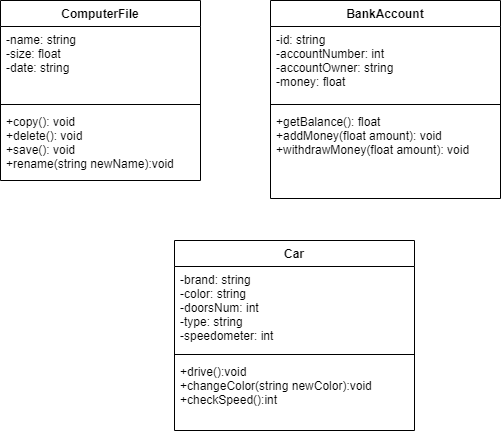

The diagram above was exported from draw.io. Its source (the exported page's mxGraphModel, read from the mxfile embedded in the PNG):
<mxGraphModel dx="813" dy="454" grid="1" gridSize="10" guides="1" tooltips="1" connect="1" arrows="1" fold="1" page="1" pageScale="1" pageWidth="827" pageHeight="1169" math="0" shadow="0">
  <root>
    <mxCell id="0" />
    <mxCell id="1" parent="0" />
    <mxCell id="P29AOKA3P5l6HjI9YVRB-1" value="ComputerFile" style="swimlane;fontStyle=1;align=center;verticalAlign=top;childLayout=stackLayout;horizontal=1;startSize=26;horizontalStack=0;resizeParent=1;resizeParentMax=0;resizeLast=0;collapsible=1;marginBottom=0;" vertex="1" parent="1">
      <mxGeometry x="120" y="230" width="200" height="180" as="geometry" />
    </mxCell>
    <mxCell id="P29AOKA3P5l6HjI9YVRB-2" value="-name: string&#10;-size: float&#10;-date: string" style="text;strokeColor=none;fillColor=none;align=left;verticalAlign=top;spacingLeft=4;spacingRight=4;overflow=hidden;rotatable=0;points=[[0,0.5],[1,0.5]];portConstraint=eastwest;" vertex="1" parent="P29AOKA3P5l6HjI9YVRB-1">
      <mxGeometry y="26" width="200" height="74" as="geometry" />
    </mxCell>
    <mxCell id="P29AOKA3P5l6HjI9YVRB-3" value="" style="line;strokeWidth=1;fillColor=none;align=left;verticalAlign=middle;spacingTop=-1;spacingLeft=3;spacingRight=3;rotatable=0;labelPosition=right;points=[];portConstraint=eastwest;strokeColor=inherit;" vertex="1" parent="P29AOKA3P5l6HjI9YVRB-1">
      <mxGeometry y="100" width="200" height="8" as="geometry" />
    </mxCell>
    <mxCell id="P29AOKA3P5l6HjI9YVRB-4" value="+copy(): void&#10;+delete(): void&#10;+save(): void&#10;+rename(string newName):void" style="text;strokeColor=none;fillColor=none;align=left;verticalAlign=top;spacingLeft=4;spacingRight=4;overflow=hidden;rotatable=0;points=[[0,0.5],[1,0.5]];portConstraint=eastwest;" vertex="1" parent="P29AOKA3P5l6HjI9YVRB-1">
      <mxGeometry y="108" width="200" height="72" as="geometry" />
    </mxCell>
    <mxCell id="P29AOKA3P5l6HjI9YVRB-5" value="BankAccount" style="swimlane;fontStyle=1;align=center;verticalAlign=top;childLayout=stackLayout;horizontal=1;startSize=26;horizontalStack=0;resizeParent=1;resizeParentMax=0;resizeLast=0;collapsible=1;marginBottom=0;" vertex="1" parent="1">
      <mxGeometry x="390" y="230" width="230" height="198" as="geometry" />
    </mxCell>
    <mxCell id="P29AOKA3P5l6HjI9YVRB-6" value="-id: string&#10;-accountNumber: int&#10;-accountOwner: string&#10;-money: float" style="text;strokeColor=none;fillColor=none;align=left;verticalAlign=top;spacingLeft=4;spacingRight=4;overflow=hidden;rotatable=0;points=[[0,0.5],[1,0.5]];portConstraint=eastwest;" vertex="1" parent="P29AOKA3P5l6HjI9YVRB-5">
      <mxGeometry y="26" width="230" height="74" as="geometry" />
    </mxCell>
    <mxCell id="P29AOKA3P5l6HjI9YVRB-7" value="" style="line;strokeWidth=1;fillColor=none;align=left;verticalAlign=middle;spacingTop=-1;spacingLeft=3;spacingRight=3;rotatable=0;labelPosition=right;points=[];portConstraint=eastwest;strokeColor=inherit;" vertex="1" parent="P29AOKA3P5l6HjI9YVRB-5">
      <mxGeometry y="100" width="230" height="8" as="geometry" />
    </mxCell>
    <mxCell id="P29AOKA3P5l6HjI9YVRB-8" value="+getBalance(): float&#10;+addMoney(float amount): void&#10;+withdrawMoney(float amount): void" style="text;strokeColor=none;fillColor=none;align=left;verticalAlign=top;spacingLeft=4;spacingRight=4;overflow=hidden;rotatable=0;points=[[0,0.5],[1,0.5]];portConstraint=eastwest;" vertex="1" parent="P29AOKA3P5l6HjI9YVRB-5">
      <mxGeometry y="108" width="230" height="90" as="geometry" />
    </mxCell>
    <mxCell id="P29AOKA3P5l6HjI9YVRB-9" value="Car" style="swimlane;fontStyle=1;align=center;verticalAlign=top;childLayout=stackLayout;horizontal=1;startSize=26;horizontalStack=0;resizeParent=1;resizeParentMax=0;resizeLast=0;collapsible=1;marginBottom=0;" vertex="1" parent="1">
      <mxGeometry x="294" y="470" width="240" height="190" as="geometry" />
    </mxCell>
    <mxCell id="P29AOKA3P5l6HjI9YVRB-10" value="-brand: string&#10;-color: string&#10;-doorsNum: int&#10;-type: string&#10;-speedometer: int" style="text;strokeColor=none;fillColor=none;align=left;verticalAlign=top;spacingLeft=4;spacingRight=4;overflow=hidden;rotatable=0;points=[[0,0.5],[1,0.5]];portConstraint=eastwest;" vertex="1" parent="P29AOKA3P5l6HjI9YVRB-9">
      <mxGeometry y="26" width="240" height="84" as="geometry" />
    </mxCell>
    <mxCell id="P29AOKA3P5l6HjI9YVRB-11" value="" style="line;strokeWidth=1;fillColor=none;align=left;verticalAlign=middle;spacingTop=-1;spacingLeft=3;spacingRight=3;rotatable=0;labelPosition=right;points=[];portConstraint=eastwest;strokeColor=inherit;" vertex="1" parent="P29AOKA3P5l6HjI9YVRB-9">
      <mxGeometry y="110" width="240" height="8" as="geometry" />
    </mxCell>
    <mxCell id="P29AOKA3P5l6HjI9YVRB-12" value="+drive():void&#10;+changeColor(string newColor):void&#10;+checkSpeed():int" style="text;strokeColor=none;fillColor=none;align=left;verticalAlign=top;spacingLeft=4;spacingRight=4;overflow=hidden;rotatable=0;points=[[0,0.5],[1,0.5]];portConstraint=eastwest;" vertex="1" parent="P29AOKA3P5l6HjI9YVRB-9">
      <mxGeometry y="118" width="240" height="72" as="geometry" />
    </mxCell>
  </root>
</mxGraphModel>